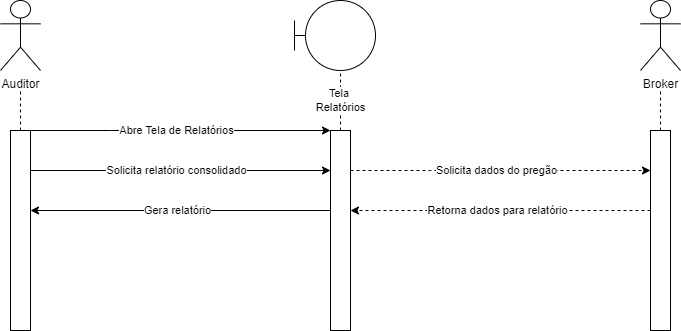

The diagram above was exported from draw.io. Its source (the exported page's mxGraphModel, read from the mxfile embedded in the PNG):
<mxGraphModel dx="813" dy="403" grid="1" gridSize="10" guides="1" tooltips="1" connect="1" arrows="1" fold="1" page="1" pageScale="1" pageWidth="827" pageHeight="1169" math="0" shadow="0">
  <root>
    <mxCell id="0" />
    <mxCell id="1" parent="0" />
    <mxCell id="cHIhylU9ekdkLbXL-UTN-1" value="Auditor" style="shape=umlActor;verticalLabelPosition=bottom;verticalAlign=top;html=1;outlineConnect=0;" vertex="1" parent="1">
      <mxGeometry x="120" y="110" width="40" height="70" as="geometry" />
    </mxCell>
    <mxCell id="cHIhylU9ekdkLbXL-UTN-2" value="" style="rounded=0;whiteSpace=wrap;html=1;" vertex="1" parent="1">
      <mxGeometry x="130" y="240" width="20" height="200" as="geometry" />
    </mxCell>
    <mxCell id="cHIhylU9ekdkLbXL-UTN-3" value="" style="endArrow=classic;html=1;rounded=0;exitX=1;exitY=0;exitDx=0;exitDy=0;entryX=0;entryY=0;entryDx=0;entryDy=0;" edge="1" parent="1" source="cHIhylU9ekdkLbXL-UTN-2" target="cHIhylU9ekdkLbXL-UTN-8">
      <mxGeometry width="50" height="50" relative="1" as="geometry">
        <mxPoint x="180" y="270" as="sourcePoint" />
        <mxPoint x="320" y="240" as="targetPoint" />
        <Array as="points">
          <mxPoint x="230" y="240" />
          <mxPoint x="300" y="240" />
        </Array>
      </mxGeometry>
    </mxCell>
    <mxCell id="cHIhylU9ekdkLbXL-UTN-4" value="Abre Tela de Relatórios" style="edgeLabel;html=1;align=center;verticalAlign=middle;resizable=0;points=[];" vertex="1" connectable="0" parent="cHIhylU9ekdkLbXL-UTN-3">
      <mxGeometry x="-0.1494" y="-1" relative="1" as="geometry">
        <mxPoint x="18" y="-1" as="offset" />
      </mxGeometry>
    </mxCell>
    <mxCell id="cHIhylU9ekdkLbXL-UTN-5" value="" style="ellipse;whiteSpace=wrap;html=1;aspect=fixed;" vertex="1" parent="1">
      <mxGeometry x="425" y="110" width="70" height="70" as="geometry" />
    </mxCell>
    <mxCell id="cHIhylU9ekdkLbXL-UTN-6" value="" style="endArrow=none;html=1;rounded=0;entryX=0;entryY=0.5;entryDx=0;entryDy=0;" edge="1" parent="1" target="cHIhylU9ekdkLbXL-UTN-5">
      <mxGeometry width="50" height="50" relative="1" as="geometry">
        <mxPoint x="414" y="145" as="sourcePoint" />
        <mxPoint x="424" y="120" as="targetPoint" />
      </mxGeometry>
    </mxCell>
    <mxCell id="cHIhylU9ekdkLbXL-UTN-7" value="" style="endArrow=none;html=1;rounded=0;" edge="1" parent="1">
      <mxGeometry width="50" height="50" relative="1" as="geometry">
        <mxPoint x="414" y="160" as="sourcePoint" />
        <mxPoint x="414" y="130" as="targetPoint" />
      </mxGeometry>
    </mxCell>
    <mxCell id="cHIhylU9ekdkLbXL-UTN-8" value="" style="rounded=0;whiteSpace=wrap;html=1;" vertex="1" parent="1">
      <mxGeometry x="450" y="240" width="20" height="200" as="geometry" />
    </mxCell>
    <mxCell id="cHIhylU9ekdkLbXL-UTN-9" value="" style="endArrow=none;dashed=1;html=1;rounded=0;exitX=0.5;exitY=0;exitDx=0;exitDy=0;entryX=0.5;entryY=1;entryDx=0;entryDy=0;" edge="1" parent="1" source="cHIhylU9ekdkLbXL-UTN-8" target="cHIhylU9ekdkLbXL-UTN-5">
      <mxGeometry width="50" height="50" relative="1" as="geometry">
        <mxPoint x="504" y="230" as="sourcePoint" />
        <mxPoint x="554" y="180" as="targetPoint" />
      </mxGeometry>
    </mxCell>
    <mxCell id="cHIhylU9ekdkLbXL-UTN-10" value="Tela&amp;nbsp;&lt;br&gt;Relatórios" style="edgeLabel;html=1;align=center;verticalAlign=middle;resizable=0;points=[];" vertex="1" connectable="0" parent="cHIhylU9ekdkLbXL-UTN-9">
      <mxGeometry x="-0.1651" y="1" relative="1" as="geometry">
        <mxPoint x="1" y="-5" as="offset" />
      </mxGeometry>
    </mxCell>
    <mxCell id="cHIhylU9ekdkLbXL-UTN-11" value="" style="endArrow=none;dashed=1;html=1;rounded=0;exitX=0.5;exitY=0;exitDx=0;exitDy=0;" edge="1" parent="1" source="cHIhylU9ekdkLbXL-UTN-2">
      <mxGeometry width="50" height="50" relative="1" as="geometry">
        <mxPoint x="210" y="210" as="sourcePoint" />
        <mxPoint x="140" y="200" as="targetPoint" />
      </mxGeometry>
    </mxCell>
    <mxCell id="cHIhylU9ekdkLbXL-UTN-14" value="" style="endArrow=classic;html=1;rounded=0;entryX=1;entryY=0.296;entryDx=0;entryDy=0;entryPerimeter=0;dashed=1;" edge="1" parent="1">
      <mxGeometry width="50" height="50" relative="1" as="geometry">
        <mxPoint x="770" y="320" as="sourcePoint" />
        <mxPoint x="470" y="320" as="targetPoint" />
      </mxGeometry>
    </mxCell>
    <mxCell id="cHIhylU9ekdkLbXL-UTN-15" value="Retorna dados para relatório" style="edgeLabel;html=1;align=center;verticalAlign=middle;resizable=0;points=[];" vertex="1" connectable="0" parent="cHIhylU9ekdkLbXL-UTN-14">
      <mxGeometry x="0.1296" relative="1" as="geometry">
        <mxPoint x="16" as="offset" />
      </mxGeometry>
    </mxCell>
    <mxCell id="cHIhylU9ekdkLbXL-UTN-16" value="" style="endArrow=classic;html=1;rounded=0;exitX=1;exitY=0;exitDx=0;exitDy=0;" edge="1" parent="1">
      <mxGeometry width="50" height="50" relative="1" as="geometry">
        <mxPoint x="150" y="280" as="sourcePoint" />
        <mxPoint x="450" y="280" as="targetPoint" />
        <Array as="points">
          <mxPoint x="230" y="280" />
          <mxPoint x="300" y="280" />
        </Array>
      </mxGeometry>
    </mxCell>
    <mxCell id="cHIhylU9ekdkLbXL-UTN-17" value="Solicita relatório consolidado" style="edgeLabel;html=1;align=center;verticalAlign=middle;resizable=0;points=[];" vertex="1" connectable="0" parent="cHIhylU9ekdkLbXL-UTN-16">
      <mxGeometry x="-0.1494" y="-1" relative="1" as="geometry">
        <mxPoint x="18" y="-1" as="offset" />
      </mxGeometry>
    </mxCell>
    <mxCell id="cHIhylU9ekdkLbXL-UTN-24" value="" style="rounded=0;whiteSpace=wrap;html=1;" vertex="1" parent="1">
      <mxGeometry x="770" y="240" width="20" height="200" as="geometry" />
    </mxCell>
    <mxCell id="cHIhylU9ekdkLbXL-UTN-25" value="Broker" style="shape=umlActor;verticalLabelPosition=bottom;verticalAlign=top;html=1;outlineConnect=0;" vertex="1" parent="1">
      <mxGeometry x="760" y="110" width="40" height="70" as="geometry" />
    </mxCell>
    <mxCell id="cHIhylU9ekdkLbXL-UTN-26" value="" style="endArrow=none;dashed=1;html=1;rounded=0;exitX=0.5;exitY=0;exitDx=0;exitDy=0;" edge="1" parent="1">
      <mxGeometry width="50" height="50" relative="1" as="geometry">
        <mxPoint x="780" y="240" as="sourcePoint" />
        <mxPoint x="780" y="200" as="targetPoint" />
      </mxGeometry>
    </mxCell>
    <mxCell id="cHIhylU9ekdkLbXL-UTN-28" value="" style="endArrow=classic;html=1;rounded=0;exitX=1;exitY=0;exitDx=0;exitDy=0;dashed=1;" edge="1" parent="1">
      <mxGeometry width="50" height="50" relative="1" as="geometry">
        <mxPoint x="470" y="280" as="sourcePoint" />
        <mxPoint x="770" y="280" as="targetPoint" />
        <Array as="points">
          <mxPoint x="550" y="280" />
          <mxPoint x="620" y="280" />
        </Array>
      </mxGeometry>
    </mxCell>
    <mxCell id="cHIhylU9ekdkLbXL-UTN-29" value="Solicita dados do pregão" style="edgeLabel;html=1;align=center;verticalAlign=middle;resizable=0;points=[];" vertex="1" connectable="0" parent="cHIhylU9ekdkLbXL-UTN-28">
      <mxGeometry x="-0.1494" y="-1" relative="1" as="geometry">
        <mxPoint x="18" y="-1" as="offset" />
      </mxGeometry>
    </mxCell>
    <mxCell id="cHIhylU9ekdkLbXL-UTN-30" value="" style="endArrow=classic;html=1;rounded=0;entryX=1;entryY=0.296;entryDx=0;entryDy=0;entryPerimeter=0;" edge="1" parent="1">
      <mxGeometry width="50" height="50" relative="1" as="geometry">
        <mxPoint x="450" y="320" as="sourcePoint" />
        <mxPoint x="150" y="320" as="targetPoint" />
      </mxGeometry>
    </mxCell>
    <mxCell id="cHIhylU9ekdkLbXL-UTN-31" value="Gera relatório" style="edgeLabel;html=1;align=center;verticalAlign=middle;resizable=0;points=[];" vertex="1" connectable="0" parent="cHIhylU9ekdkLbXL-UTN-30">
      <mxGeometry x="0.1296" relative="1" as="geometry">
        <mxPoint x="16" as="offset" />
      </mxGeometry>
    </mxCell>
  </root>
</mxGraphModel>